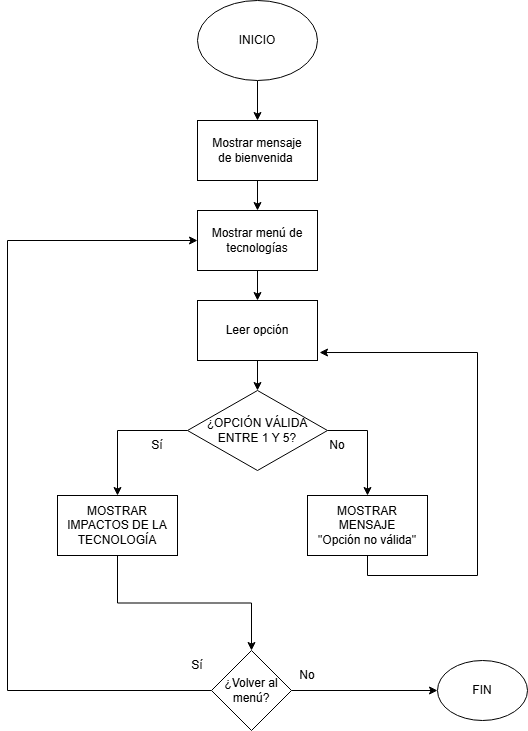

The diagram above was exported from draw.io. Its source (the exported page's mxGraphModel, read from the mxfile embedded in the PNG):
<mxGraphModel dx="1426" dy="777" grid="1" gridSize="10" guides="1" tooltips="1" connect="1" arrows="1" fold="1" page="1" pageScale="1" pageWidth="827" pageHeight="1169" background="none" math="0" shadow="0">
  <root>
    <mxCell id="0" />
    <mxCell id="1" parent="0" />
    <mxCell id="wVaXBszE7h9aF5nyv4Ii-5" edge="1" parent="1" source="wVaXBszE7h9aF5nyv4Ii-2" style="edgeStyle=orthogonalEdgeStyle;rounded=0;orthogonalLoop=1;jettySize=auto;html=1;" target="wVaXBszE7h9aF5nyv4Ii-4" value="">
      <mxGeometry relative="1" as="geometry" />
    </mxCell>
    <mxCell id="wVaXBszE7h9aF5nyv4Ii-2" parent="1" style="ellipse;whiteSpace=wrap;html=1;" value="INICIO" vertex="1">
      <mxGeometry height="80" width="120" x="320" y="30" as="geometry" />
    </mxCell>
    <mxCell id="wVaXBszE7h9aF5nyv4Ii-7" edge="1" parent="1" source="wVaXBszE7h9aF5nyv4Ii-4" style="edgeStyle=orthogonalEdgeStyle;rounded=0;orthogonalLoop=1;jettySize=auto;html=1;" target="wVaXBszE7h9aF5nyv4Ii-6" value="">
      <mxGeometry relative="1" as="geometry" />
    </mxCell>
    <mxCell id="wVaXBszE7h9aF5nyv4Ii-4" parent="1" style="whiteSpace=wrap;html=1;" value="&lt;div&gt;Mostrar mensaje de&amp;nbsp;&lt;span style=&quot;background-color: transparent; color: light-dark(rgb(0, 0, 0), rgb(255, 255, 255));&quot;&gt;bienvenida&amp;nbsp;&lt;/span&gt;&lt;/div&gt;" vertex="1">
      <mxGeometry height="60" width="120" x="320" y="150" as="geometry" />
    </mxCell>
    <mxCell id="wVaXBszE7h9aF5nyv4Ii-9" edge="1" parent="1" source="wVaXBszE7h9aF5nyv4Ii-6" style="edgeStyle=orthogonalEdgeStyle;rounded=0;orthogonalLoop=1;jettySize=auto;html=1;" target="wVaXBszE7h9aF5nyv4Ii-8" value="">
      <mxGeometry relative="1" as="geometry" />
    </mxCell>
    <mxCell id="wVaXBszE7h9aF5nyv4Ii-6" parent="1" style="whiteSpace=wrap;html=1;" value="&lt;div&gt;Mostrar menú de tecnologías&lt;/div&gt;" vertex="1">
      <mxGeometry height="60" width="120" x="320" y="240" as="geometry" />
    </mxCell>
    <mxCell id="wVaXBszE7h9aF5nyv4Ii-11" edge="1" parent="1" source="wVaXBszE7h9aF5nyv4Ii-8" style="edgeStyle=orthogonalEdgeStyle;rounded=0;orthogonalLoop=1;jettySize=auto;html=1;" target="wVaXBszE7h9aF5nyv4Ii-10" value="">
      <mxGeometry relative="1" as="geometry" />
    </mxCell>
    <mxCell id="wVaXBszE7h9aF5nyv4Ii-8" parent="1" style="whiteSpace=wrap;html=1;" value="Leer opción" vertex="1">
      <mxGeometry height="60" width="120" x="320" y="330" as="geometry" />
    </mxCell>
    <mxCell id="wVaXBszE7h9aF5nyv4Ii-13" edge="1" parent="1" source="wVaXBszE7h9aF5nyv4Ii-10" style="edgeStyle=orthogonalEdgeStyle;rounded=0;orthogonalLoop=1;jettySize=auto;html=1;" target="wVaXBszE7h9aF5nyv4Ii-12" value="">
      <mxGeometry relative="1" as="geometry" />
    </mxCell>
    <mxCell id="wVaXBszE7h9aF5nyv4Ii-15" edge="1" parent="1" source="wVaXBszE7h9aF5nyv4Ii-10" style="edgeStyle=orthogonalEdgeStyle;rounded=0;orthogonalLoop=1;jettySize=auto;html=1;exitX=1;exitY=0.5;exitDx=0;exitDy=0;" target="wVaXBszE7h9aF5nyv4Ii-14" value="">
      <mxGeometry relative="1" as="geometry" />
    </mxCell>
    <mxCell id="wVaXBszE7h9aF5nyv4Ii-10" parent="1" style="rhombus;whiteSpace=wrap;html=1;" value="¿OPCIÓN VÁLIDA ENTRE 1 Y 5?" vertex="1">
      <mxGeometry height="80" width="140" x="310" y="420" as="geometry" />
    </mxCell>
    <mxCell id="wVaXBszE7h9aF5nyv4Ii-18" edge="1" parent="1" source="wVaXBszE7h9aF5nyv4Ii-12" style="edgeStyle=orthogonalEdgeStyle;rounded=0;orthogonalLoop=1;jettySize=auto;html=1;entryX=0.5;entryY=0;entryDx=0;entryDy=0;exitX=0.5;exitY=1;exitDx=0;exitDy=0;" target="wVaXBszE7h9aF5nyv4Ii-19">
      <mxGeometry relative="1" as="geometry">
        <mxPoint x="310" y="715" as="targetPoint" />
      </mxGeometry>
    </mxCell>
    <mxCell id="wVaXBszE7h9aF5nyv4Ii-12" parent="1" style="whiteSpace=wrap;html=1;" value="MOSTRAR IMPACTOS DE LA TECNOLOGÍA" vertex="1">
      <mxGeometry height="60" width="120" x="180" y="525" as="geometry" />
    </mxCell>
    <mxCell id="wVaXBszE7h9aF5nyv4Ii-17" edge="1" parent="1" source="wVaXBszE7h9aF5nyv4Ii-14" style="edgeStyle=orthogonalEdgeStyle;rounded=0;orthogonalLoop=1;jettySize=auto;html=1;exitX=0.5;exitY=1;exitDx=0;exitDy=0;entryX=1.017;entryY=0.867;entryDx=0;entryDy=0;entryPerimeter=0;" target="wVaXBszE7h9aF5nyv4Ii-8" value="">
      <mxGeometry relative="1" as="geometry">
        <Array as="points">
          <mxPoint x="490" y="605" />
          <mxPoint x="600" y="605" />
          <mxPoint x="600" y="382" />
        </Array>
        <mxPoint x="430" y="715" as="targetPoint" />
      </mxGeometry>
    </mxCell>
    <mxCell id="wVaXBszE7h9aF5nyv4Ii-14" parent="1" style="whiteSpace=wrap;html=1;" value="MOSTRAR MENSAJE&lt;div&gt;&quot;Opción no válida&quot;&lt;/div&gt;" vertex="1">
      <mxGeometry height="60" width="120" x="430" y="525" as="geometry" />
    </mxCell>
    <mxCell id="wVaXBszE7h9aF5nyv4Ii-24" edge="1" parent="1" source="wVaXBszE7h9aF5nyv4Ii-19" style="edgeStyle=orthogonalEdgeStyle;rounded=0;orthogonalLoop=1;jettySize=auto;html=1;" target="wVaXBszE7h9aF5nyv4Ii-23" value="">
      <mxGeometry relative="1" as="geometry" />
    </mxCell>
    <mxCell id="wVaXBszE7h9aF5nyv4Ii-29" edge="1" parent="1" source="wVaXBszE7h9aF5nyv4Ii-19" style="edgeStyle=orthogonalEdgeStyle;rounded=0;orthogonalLoop=1;jettySize=auto;html=1;entryX=0;entryY=0.5;entryDx=0;entryDy=0;" target="wVaXBszE7h9aF5nyv4Ii-6">
      <mxGeometry relative="1" as="geometry">
        <Array as="points">
          <mxPoint x="130" y="720" />
          <mxPoint x="130" y="270" />
        </Array>
      </mxGeometry>
    </mxCell>
    <mxCell id="wVaXBszE7h9aF5nyv4Ii-19" parent="1" style="rhombus;whiteSpace=wrap;html=1;" value="¿Volver al menú?" vertex="1">
      <mxGeometry height="80" width="80" x="334" y="680" as="geometry" />
    </mxCell>
    <mxCell id="wVaXBszE7h9aF5nyv4Ii-23" parent="1" style="ellipse;whiteSpace=wrap;html=1;" value="FIN" vertex="1">
      <mxGeometry height="60" width="90" x="560" y="690" as="geometry" />
    </mxCell>
    <mxCell id="wVaXBszE7h9aF5nyv4Ii-25" parent="1" style="text;html=1;whiteSpace=wrap;strokeColor=none;fillColor=none;align=center;verticalAlign=middle;rounded=0;" value="Sí" vertex="1">
      <mxGeometry height="30" width="60" x="290" y="680" as="geometry" />
    </mxCell>
    <mxCell id="wVaXBszE7h9aF5nyv4Ii-26" parent="1" style="text;html=1;whiteSpace=wrap;strokeColor=none;fillColor=none;align=center;verticalAlign=middle;rounded=0;" value="Sí" vertex="1">
      <mxGeometry height="30" width="60" x="250" y="460" as="geometry" />
    </mxCell>
    <mxCell id="wVaXBszE7h9aF5nyv4Ii-27" parent="1" style="text;html=1;whiteSpace=wrap;strokeColor=none;fillColor=none;align=center;verticalAlign=middle;rounded=0;" value="No" vertex="1">
      <mxGeometry height="30" width="60" x="400" y="690" as="geometry" />
    </mxCell>
    <mxCell id="wVaXBszE7h9aF5nyv4Ii-28" parent="1" style="text;html=1;whiteSpace=wrap;strokeColor=none;fillColor=none;align=center;verticalAlign=middle;rounded=0;" value="No" vertex="1">
      <mxGeometry height="30" width="60" x="430" y="460" as="geometry" />
    </mxCell>
  </root>
</mxGraphModel>